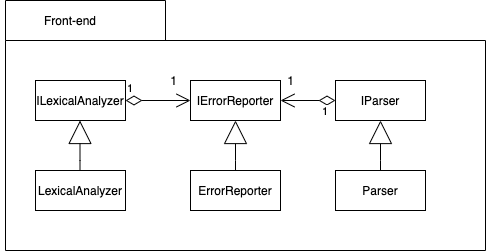

The diagram above was exported from draw.io. Its source (the exported page's mxGraphModel, read from the mxfile embedded in the PNG):
<mxGraphModel dx="1300" dy="769" grid="1" gridSize="10" guides="1" tooltips="1" connect="1" arrows="1" fold="1" page="1" pageScale="1" pageWidth="1100" pageHeight="1700" math="0" shadow="0">
  <root>
    <mxCell id="0" />
    <mxCell id="1" parent="0" />
    <mxCell id="L55ER1Ryr3GrMcd6eRFr-13" value="" style="shape=folder;fontStyle=1;spacingTop=10;tabWidth=160;tabHeight=40;tabPosition=left;html=1;" vertex="1" parent="1">
      <mxGeometry x="65" y="130" width="480" height="250" as="geometry" />
    </mxCell>
    <mxCell id="L55ER1Ryr3GrMcd6eRFr-14" value="Front-end" style="text;html=1;strokeColor=none;fillColor=none;align=center;verticalAlign=middle;whiteSpace=wrap;rounded=0;" vertex="1" parent="1">
      <mxGeometry x="60" y="140" width="140" height="20" as="geometry" />
    </mxCell>
    <mxCell id="L55ER1Ryr3GrMcd6eRFr-15" value="LexicalAnalyzer" style="rounded=0;whiteSpace=wrap;html=1;" vertex="1" parent="1">
      <mxGeometry x="95" y="300" width="90" height="40" as="geometry" />
    </mxCell>
    <mxCell id="L55ER1Ryr3GrMcd6eRFr-16" value="ILexicalAnalyzer" style="rounded=0;whiteSpace=wrap;html=1;" vertex="1" parent="1">
      <mxGeometry x="95" y="210" width="90" height="40" as="geometry" />
    </mxCell>
    <mxCell id="L55ER1Ryr3GrMcd6eRFr-17" style="edgeStyle=orthogonalEdgeStyle;rounded=0;orthogonalLoop=1;jettySize=auto;html=1;endArrow=block;endFill=0;strokeWidth=1;startSize=12;endSize=21;" edge="1" parent="1">
      <mxGeometry relative="1" as="geometry">
        <mxPoint x="139.5" y="250" as="targetPoint" />
        <Array as="points">
          <mxPoint x="139.5" y="290" />
          <mxPoint x="139.5" y="290" />
        </Array>
        <mxPoint x="139.5" y="300" as="sourcePoint" />
      </mxGeometry>
    </mxCell>
    <mxCell id="L55ER1Ryr3GrMcd6eRFr-18" value="ErrorReporter" style="rounded=0;whiteSpace=wrap;html=1;" vertex="1" parent="1">
      <mxGeometry x="250" y="300" width="90" height="40" as="geometry" />
    </mxCell>
    <mxCell id="L55ER1Ryr3GrMcd6eRFr-19" value="IErrorReporter" style="rounded=0;whiteSpace=wrap;html=1;" vertex="1" parent="1">
      <mxGeometry x="250" y="210" width="90" height="40" as="geometry" />
    </mxCell>
    <mxCell id="L55ER1Ryr3GrMcd6eRFr-20" style="edgeStyle=orthogonalEdgeStyle;rounded=0;orthogonalLoop=1;jettySize=auto;html=1;endArrow=block;endFill=0;strokeWidth=1;startSize=12;endSize=21;" edge="1" parent="1">
      <mxGeometry relative="1" as="geometry">
        <mxPoint x="295" y="250" as="targetPoint" />
        <Array as="points">
          <mxPoint x="295" y="290" />
          <mxPoint x="295" y="290" />
        </Array>
        <mxPoint x="295" y="300" as="sourcePoint" />
      </mxGeometry>
    </mxCell>
    <mxCell id="L55ER1Ryr3GrMcd6eRFr-21" value="Parser" style="rounded=0;whiteSpace=wrap;html=1;" vertex="1" parent="1">
      <mxGeometry x="395" y="300" width="90" height="40" as="geometry" />
    </mxCell>
    <mxCell id="L55ER1Ryr3GrMcd6eRFr-22" value="IParser" style="rounded=0;whiteSpace=wrap;html=1;" vertex="1" parent="1">
      <mxGeometry x="395" y="210" width="90" height="40" as="geometry" />
    </mxCell>
    <mxCell id="L55ER1Ryr3GrMcd6eRFr-23" style="edgeStyle=orthogonalEdgeStyle;rounded=0;orthogonalLoop=1;jettySize=auto;html=1;endArrow=block;endFill=0;strokeWidth=1;startSize=12;endSize=21;" edge="1" parent="1">
      <mxGeometry relative="1" as="geometry">
        <mxPoint x="440" y="250" as="targetPoint" />
        <Array as="points">
          <mxPoint x="440" y="290" />
          <mxPoint x="440" y="290" />
        </Array>
        <mxPoint x="440" y="300" as="sourcePoint" />
      </mxGeometry>
    </mxCell>
    <mxCell id="L55ER1Ryr3GrMcd6eRFr-24" value="1" style="endArrow=open;html=1;endSize=12;startArrow=diamondThin;startSize=14;startFill=0;edgeStyle=orthogonalEdgeStyle;align=left;verticalAlign=bottom;exitX=1;exitY=0.5;exitDx=0;exitDy=0;entryX=0;entryY=0.5;entryDx=0;entryDy=0;" edge="1" parent="1" source="L55ER1Ryr3GrMcd6eRFr-16" target="L55ER1Ryr3GrMcd6eRFr-19">
      <mxGeometry x="-1" y="3" relative="1" as="geometry">
        <mxPoint x="625" y="380" as="sourcePoint" />
        <mxPoint x="785" y="380" as="targetPoint" />
      </mxGeometry>
    </mxCell>
    <mxCell id="L55ER1Ryr3GrMcd6eRFr-25" value="1" style="endArrow=open;html=1;endSize=12;startArrow=diamondThin;startSize=14;startFill=0;edgeStyle=orthogonalEdgeStyle;align=left;verticalAlign=bottom;exitX=0;exitY=0.5;exitDx=0;exitDy=0;entryX=1;entryY=0.5;entryDx=0;entryDy=0;" edge="1" parent="1" source="L55ER1Ryr3GrMcd6eRFr-22" target="L55ER1Ryr3GrMcd6eRFr-19">
      <mxGeometry x="-0.4545" y="20" relative="1" as="geometry">
        <mxPoint x="625" y="380" as="sourcePoint" />
        <mxPoint x="785" y="380" as="targetPoint" />
        <mxPoint as="offset" />
      </mxGeometry>
    </mxCell>
    <mxCell id="L55ER1Ryr3GrMcd6eRFr-26" value="1" style="text;html=1;align=center;verticalAlign=middle;resizable=0;points=[];autosize=1;strokeColor=none;" vertex="1" parent="1">
      <mxGeometry x="222.5" y="200" width="20" height="20" as="geometry" />
    </mxCell>
    <mxCell id="L55ER1Ryr3GrMcd6eRFr-27" value="1" style="text;html=1;align=center;verticalAlign=middle;resizable=0;points=[];autosize=1;strokeColor=none;" vertex="1" parent="1">
      <mxGeometry x="340" y="200" width="20" height="20" as="geometry" />
    </mxCell>
  </root>
</mxGraphModel>